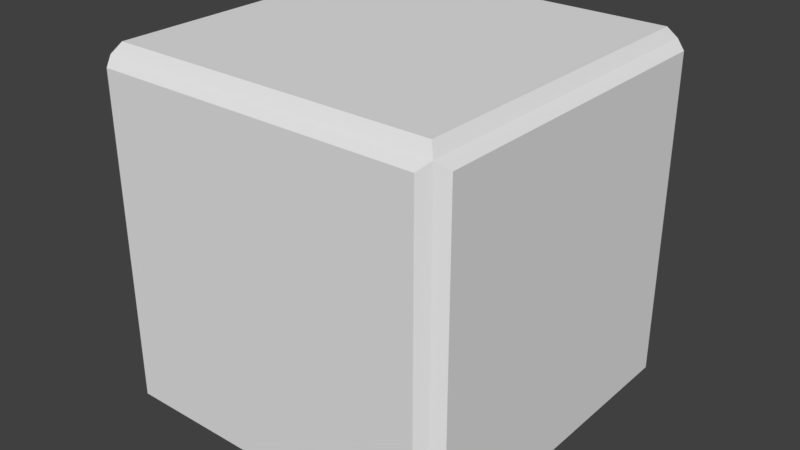 # Source: cubeTest.blend  (saved by Blender 2.79.0; exported with 4.5.12 LTS)
import bpy
from mathutils import Matrix  # noqa: F401  (used for matrix-valued properties, if any)

bpy.ops.wm.read_factory_settings(use_empty=True)
scene = bpy.context.scene
scene.name = 'Scene'

# ---- collections
col_collection_1 = bpy.data.collections.new('Collection 1'); scene.collection.children.link(col_collection_1)

# ---- world
world_world = bpy.data.worlds.new('World'); scene.world = world_world
world_world.color = (0.05088, 0.05088, 0.05088)
world_world.use_sun_shadow = False
world_world.sun_shadow_jitter_overblur = 0.0
world_world.cycles.sampling_method = 'MANUAL'

# ---- meshes
me_cube_001 = bpy.data.meshes.new('Cube.001')
me_cube_001.from_pydata([(-0.9, -1.0, -0.9), (-0.9, -0.9, 1.0), (-0.9, 1.0, -0.9), (-0.9, 0.9, 1.0), (0.9, -1.0, -0.9), (0.9, -0.9, 1.0), (1.0, 0.9, -0.9), (0.9, 0.9, 1.0), (-0.9, -1.0, 0.9), (-0.9, 1.0, 0.9), (1.0, 0.9, 0.9), (0.9, -1.0, 0.9), (-1.0, -0.9, -0.9), (-1.0, -0.9, 0.9), (1.0, -0.9, 0.9), (1.0, -0.9, -0.9), (0.9, 1.0, 0.9), (0.9, 1.0, -0.9), (0.9, -0.9, -1.0), (0.9412, -0.9412, 0.9412), (-1.0, 0.9, 0.9), (-1.0, 0.9, -0.9), (0.9, 0.9, -1.0), (0.9412, 0.9412, 0.9412), (-0.9, 0.9, -1.0), (-0.9, -0.9, -1.0), (-0.9412, -0.9412, 0.9412), (-0.9412, 0.9412, 0.9412), (-0.9412, 0.9412, -0.9412), (-0.9412, -0.9412, -0.9412), (0.9412, 0.9412, -0.9412), (0.9412, -0.9412, -0.9412)], [], [(12, 13, 20, 21), (2, 9, 16, 17), (6, 10, 14, 15), (4, 11, 8, 0), (24, 22, 18, 25), (7, 3, 1, 5), (1, 3, 27, 26), (3, 7, 23, 27), (7, 5, 19, 23), (5, 1, 26, 19), (0, 8, 26, 29), (11, 4, 31, 19), (4, 0, 29, 31), (8, 11, 19, 26), (10, 6, 30, 23), (6, 15, 31, 30), (14, 10, 23, 19), (15, 14, 19, 31), (9, 2, 28, 27), (2, 17, 30, 28), (16, 9, 27, 23), (17, 16, 23, 30), (12, 21, 28, 29), (13, 12, 29, 26), (20, 13, 26, 27), (21, 20, 27, 28), (24, 25, 29, 28), (22, 24, 28, 30), (18, 22, 30, 31), (25, 18, 31, 29)])
_uv = me_cube_001.uv_layers.new(name='UVMap')
_uv.uv.foreach_set('vector', [0.7225, 0.7879, 0.3693, 0.7879, 0.3693, 0.3939, 0.7225, 0.3939, 0.9723, 0.4029, 0.7225, 0.4029, 0.7225, 0.009015, 0.9723, 0.009015, 0.7225, 0.3939, 0.3693, 0.3939, 0.3693, 1.304e-07, 0.7225, 0.0, 0.008082, 0.588, 0.008082, 0.3095, 0.3613, 0.3095, 0.3613, 0.588, 0.2775, 0.5971, 0.2775, 0.991, 0.02775, 0.991, 0.02775, 0.5971, 0.008082, 1.044e-07, 0.3613, 0.0, 0.3613, 0.2785, 0.008082, 0.2785, 0.7733, 0.8149, 0.7733, 0.421, 0.7849, 0.412, 0.7849, 0.8239, 0.7225, 0.8149, 0.7225, 0.421, 0.7364, 0.412, 0.7364, 0.8239, 0.7849, 0.8149, 0.7849, 0.421, 0.7964, 0.412, 0.7964, 0.8239, 0.008082, 0.2785, 0.3613, 0.2785, 0.3693, 0.294, 0.0, 0.294, 0.808, 0.421, 0.808, 0.8149, 0.7964, 0.8239, 0.7964, 0.412, 0.8195, 0.421, 0.8195, 0.8149, 0.808, 0.8239, 0.808, 0.412, 2.631e-08, 0.991, 0.0, 0.5971, 0.01387, 0.588, 0.01387, 1.0, 0.3613, 0.3095, 0.008082, 0.3095, 0.0, 0.294, 0.3693, 0.294, 0.289, 0.8666, 0.289, 0.588, 0.3006, 0.588, 0.3006, 0.8793, 0.2775, 0.8666, 0.2775, 0.588, 0.289, 0.588, 0.289, 0.8793, 0.7503, 0.7033, 0.7503, 0.4247, 0.7618, 0.412, 0.7618, 0.7033, 0.7503, 0.9818, 0.7503, 0.7033, 0.7618, 0.7033, 0.7618, 0.9945, 0.8195, 0.8149, 0.8195, 0.421, 0.831, 0.412, 0.831, 0.8239, 0.9723, 0.4029, 0.9723, 0.009015, 0.9861, 0.0, 0.9861, 0.412, 0.7503, 0.421, 0.7503, 0.8149, 0.7364, 0.8239, 0.7364, 0.412, 0.8657, 0.421, 0.8657, 0.8149, 0.8541, 0.8239, 0.8541, 0.412, 0.3006, 0.8793, 0.3006, 0.6008, 0.3121, 0.588, 0.3121, 0.8793, 0.7618, 0.7033, 0.7618, 0.4247, 0.7733, 0.412, 0.7733, 0.7033, 0.7618, 0.9818, 0.7618, 0.7033, 0.7733, 0.7033, 0.7733, 0.9945, 0.3236, 0.588, 0.3236, 0.8666, 0.3121, 0.8793, 0.3121, 0.588, 0.8426, 0.8149, 0.8426, 0.421, 0.8541, 0.412, 0.8541, 0.8239, 1.0, 0.009015, 1.0, 0.4029, 0.9861, 0.412, 0.9861, 0.0, 0.831, 0.8149, 0.831, 0.421, 0.8426, 0.412, 0.8426, 0.8239, 0.02775, 0.5971, 0.02775, 0.991, 0.01387, 1.0, 0.01387, 0.588])
me_cube_001.use_remesh_preserve_volume = False
me_cube_001.use_remesh_preserve_attributes = False
me_cube_001.use_mirror_vertex_groups = False
me_cube_001.update()

# ---- objects
ob_cube = bpy.data.objects.new('Cube', me_cube_001)

# ---- transforms, parenting, visibility, modifiers, constraints
ob_cube.location = (0.0, 0.0, 0.0)
ob_cube.lineart.crease_threshold = 0.0

# ---- collection membership
col_collection_1.objects.link(ob_cube)

# ---- scene / render settings (as saved in the file)
scene.frame_start = 1; scene.frame_end = 250; scene.frame_set(0)
scene.render.engine = 'BLENDER_EEVEE_NEXT'
scene.render.resolution_percentage = 50
scene.render.dither_intensity = 0.0
scene.cycles.use_denoising = False
scene.cycles.samples = 128
scene.cycles.sampling_pattern = 'TABULATED_SOBOL'
scene.cycles.use_adaptive_sampling = False
scene.cycles.use_light_tree = False
scene.cycles.blur_glossy = 0.0
scene.cycles.sample_clamp_indirect = 0.0
scene.view_settings.view_transform = 'Standard'
bpy.context.view_layer.update()

# ---- added for rendering (the .blend has no active camera and no usable light): camera, sun
cam_auto = bpy.data.cameras.new('AutoCamera')
cam_auto.lens = 50.0
cam_auto.sensor_width = 36.0
cam_auto.clip_end = 1000.0
ob_auto_camera = bpy.data.objects.new('AutoCamera', cam_auto)
scene.collection.objects.link(ob_auto_camera)
ob_auto_camera.location = (3.20507, -3.84609, 2.56406)
ob_auto_camera.rotation_euler = (1.09748, -7.21219e-08, 0.694738)
scene.camera = ob_auto_camera
light_auto_sun = bpy.data.lights.new('AutoSun', 'SUN')
light_auto_sun.energy = 3.0
light_auto_sun.angle = 0.0523599
ob_auto_sun = bpy.data.objects.new('AutoSun', light_auto_sun)
scene.collection.objects.link(ob_auto_sun)
ob_auto_sun.rotation_euler = (0.872665, 0.174533, 0.523599)
bpy.context.view_layer.update()
